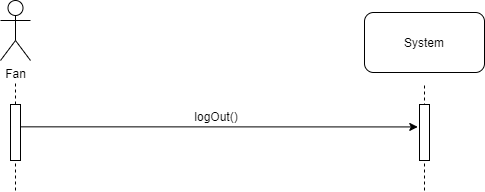

The diagram above was exported from draw.io. Its source (the exported page's mxGraphModel, read from the mxfile embedded in the PNG):
<mxGraphModel dx="593" dy="1163" grid="1" gridSize="10" guides="1" tooltips="1" connect="1" arrows="1" fold="1" page="1" pageScale="1" pageWidth="1100" pageHeight="850" background="#ffffff" math="0" shadow="0">
  <root>
    <mxCell id="0" />
    <mxCell id="1" parent="0" />
    <mxCell id="WbPTkqY78XF6osbmFgT0-73" value="Fan" style="shape=umlActor;verticalLabelPosition=bottom;labelBackgroundColor=#ffffff;verticalAlign=top;html=1;outlineConnect=0;" parent="1" vertex="1">
      <mxGeometry x="320" y="-520" width="30" height="60" as="geometry" />
    </mxCell>
    <mxCell id="WbPTkqY78XF6osbmFgT0-74" value="" style="endArrow=none;dashed=1;html=1;" parent="1" source="WbPTkqY78XF6osbmFgT0-75" edge="1">
      <mxGeometry width="50" height="50" relative="1" as="geometry">
        <mxPoint x="335" y="-48" as="sourcePoint" />
        <mxPoint x="335" y="-438" as="targetPoint" />
      </mxGeometry>
    </mxCell>
    <mxCell id="WbPTkqY78XF6osbmFgT0-75" value="" style="rounded=0;whiteSpace=wrap;html=1;" parent="1" vertex="1">
      <mxGeometry x="330" y="-416" width="10" height="56" as="geometry" />
    </mxCell>
    <mxCell id="WbPTkqY78XF6osbmFgT0-76" value="" style="endArrow=none;dashed=1;html=1;" parent="1" target="WbPTkqY78XF6osbmFgT0-75" edge="1">
      <mxGeometry width="50" height="50" relative="1" as="geometry">
        <mxPoint x="335" y="-330" as="sourcePoint" />
        <mxPoint x="335" y="-438" as="targetPoint" />
      </mxGeometry>
    </mxCell>
    <mxCell id="WbPTkqY78XF6osbmFgT0-77" value="" style="endArrow=none;dashed=1;html=1;" parent="1" edge="1">
      <mxGeometry width="50" height="50" relative="1" as="geometry">
        <mxPoint x="744" y="-330" as="sourcePoint" />
        <mxPoint x="744" y="-438" as="targetPoint" />
      </mxGeometry>
    </mxCell>
    <mxCell id="WbPTkqY78XF6osbmFgT0-78" value="" style="rounded=0;whiteSpace=wrap;html=1;" parent="1" vertex="1">
      <mxGeometry x="739" y="-416" width="10" height="56" as="geometry" />
    </mxCell>
    <mxCell id="WbPTkqY78XF6osbmFgT0-79" value="System" style="rounded=1;whiteSpace=wrap;html=1;" parent="1" vertex="1">
      <mxGeometry x="684" y="-508" width="120" height="60" as="geometry" />
    </mxCell>
    <mxCell id="WbPTkqY78XF6osbmFgT0-80" value="" style="endArrow=classic;html=1;exitX=1.003;exitY=0.097;exitDx=0;exitDy=0;exitPerimeter=0;entryX=-0.172;entryY=0.098;entryDx=0;entryDy=0;entryPerimeter=0;" parent="1" edge="1">
      <mxGeometry width="50" height="50" relative="1" as="geometry">
        <mxPoint x="340.03" y="-393.6579999999999" as="sourcePoint" />
        <mxPoint x="737.28" y="-393.5719999999999" as="targetPoint" />
      </mxGeometry>
    </mxCell>
    <mxCell id="WbPTkqY78XF6osbmFgT0-81" value="logOut()" style="text;html=1;strokeColor=none;fillColor=none;align=center;verticalAlign=middle;whiteSpace=wrap;rounded=0;" parent="1" vertex="1">
      <mxGeometry x="515.5" y="-414" width="40" height="20" as="geometry" />
    </mxCell>
  </root>
</mxGraphModel>